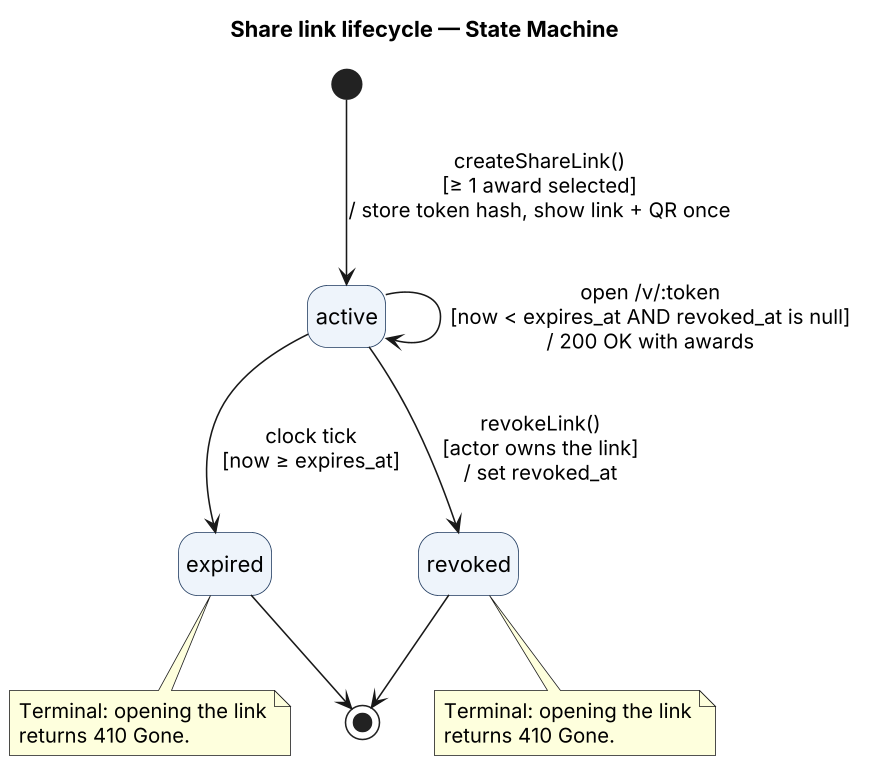

The diagram above was rendered by PlantUML. Its source (embedded in the PNG):
@startuml state-machine-share-link
skinparamlocked dpi 150
skinparam shadowing false
skinparam state {
  BackgroundColor #EEF4FB
  BorderColor #1F3A5F
}
hide empty description
title Share link lifecycle — State Machine
[*] --> active : createShareLink()\n[≥ 1 award selected]\n/ store token hash, show link + QR once
active --> active : open /v/:token\n[now < expires_at AND revoked_at is null]\n/ 200 OK with awards
active --> expired : clock tick\n[now ≥ expires_at]
active --> revoked : revokeLink()\n[actor owns the link]\n/ set revoked_at
expired --> [*]
revoked --> [*]
note bottom of expired : Terminal: opening the link\nreturns 410 Gone.
note bottom of revoked : Terminal: opening the link\nreturns 410 Gone.
@enduml